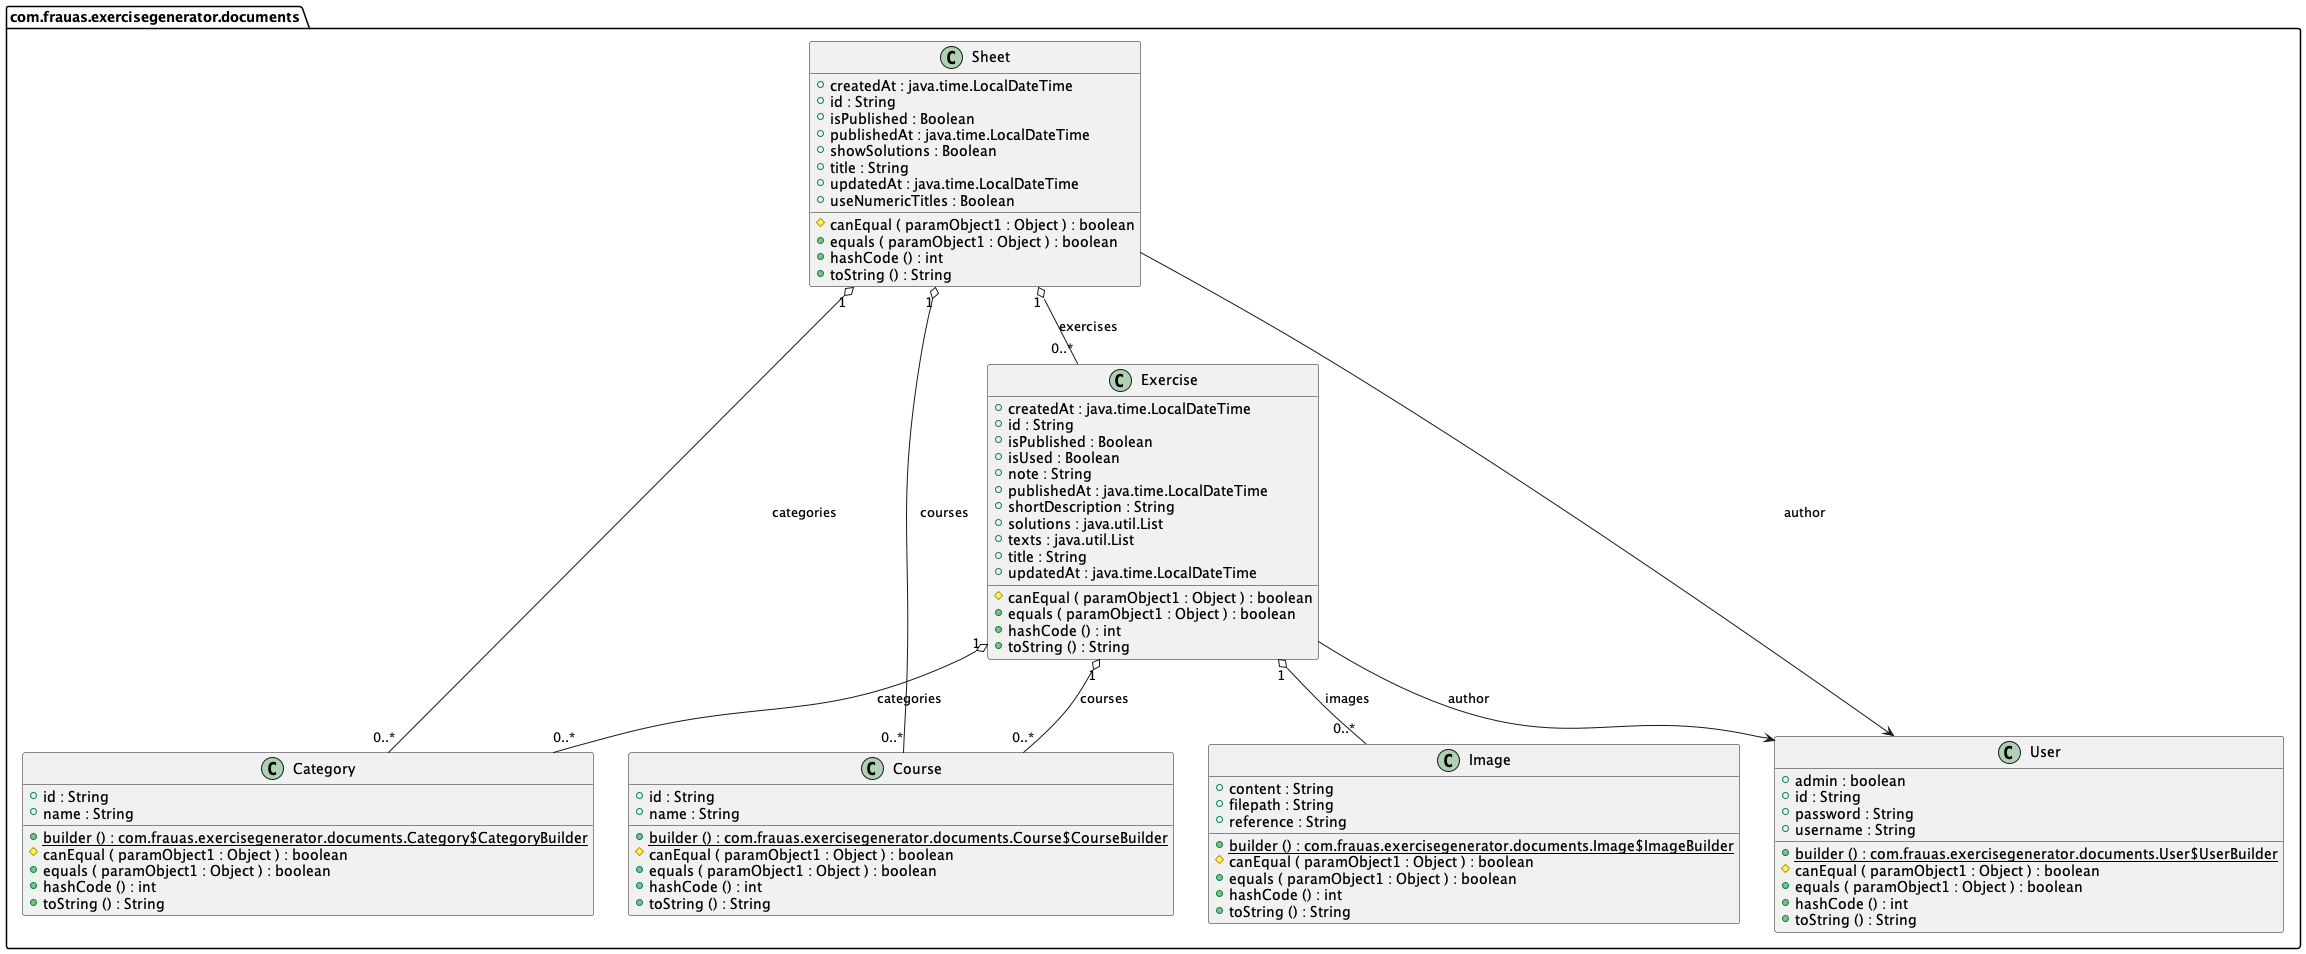

The diagram above was rendered by PlantUML. Its source (embedded in the PNG):
@startuml

class com.frauas.exercisegenerator.documents.Category {
	{field} +id : String
	{field} +name : String
	{method}  {static} +builder () : com.frauas.exercisegenerator.documents.Category$CategoryBuilder
	{method} #canEqual ( paramObject1 : Object ) : boolean
	{method} +equals ( paramObject1 : Object ) : boolean
	{method} +hashCode () : int
	{method} +toString () : String
}


class com.frauas.exercisegenerator.documents.Course {
	{field} +id : String
	{field} +name : String
	{method}  {static} +builder () : com.frauas.exercisegenerator.documents.Course$CourseBuilder
	{method} #canEqual ( paramObject1 : Object ) : boolean
	{method} +equals ( paramObject1 : Object ) : boolean
	{method} +hashCode () : int
	{method} +toString () : String
}


class com.frauas.exercisegenerator.documents.Exercise {
	{field} +createdAt : java.time.LocalDateTime
	{field} +id : String
	{field} +isPublished : Boolean
	{field} +isUsed : Boolean
	{field} +note : String
	{field} +publishedAt : java.time.LocalDateTime
	{field} +shortDescription : String
	{field} +solutions : java.util.List
	{field} +texts : java.util.List
	{field} +title : String
	{field} +updatedAt : java.time.LocalDateTime
	{method} #canEqual ( paramObject1 : Object ) : boolean
	{method} +equals ( paramObject1 : Object ) : boolean
	{method} +hashCode () : int
	{method} +toString () : String
}


class com.frauas.exercisegenerator.documents.Image {
	{field} +content : String
	{field} +filepath : String
	{field} +reference : String
	{method}  {static} +builder () : com.frauas.exercisegenerator.documents.Image$ImageBuilder
	{method} #canEqual ( paramObject1 : Object ) : boolean
	{method} +equals ( paramObject1 : Object ) : boolean
	{method} +hashCode () : int
	{method} +toString () : String
}


class com.frauas.exercisegenerator.documents.Sheet {
	{field} +createdAt : java.time.LocalDateTime
	{field} +id : String
	{field} +isPublished : Boolean
	{field} +publishedAt : java.time.LocalDateTime
	{field} +showSolutions : Boolean
	{field} +title : String
	{field} +updatedAt : java.time.LocalDateTime
	{field} +useNumericTitles : Boolean
	{method} #canEqual ( paramObject1 : Object ) : boolean
	{method} +equals ( paramObject1 : Object ) : boolean
	{method} +hashCode () : int
	{method} +toString () : String
}


class com.frauas.exercisegenerator.documents.User {
	{field} +admin : boolean
	{field} +id : String
	{field} +password : String
	{field} +username : String
	{method}  {static} +builder () : com.frauas.exercisegenerator.documents.User$UserBuilder
	{method} #canEqual ( paramObject1 : Object ) : boolean
	{method} +equals ( paramObject1 : Object ) : boolean
	{method} +hashCode () : int
	{method} +toString () : String
}




com.frauas.exercisegenerator.documents.Exercise "1" o-- "0..*"  com.frauas.exercisegenerator.documents.Category : categories
com.frauas.exercisegenerator.documents.Exercise "1" o-- "0..*"  com.frauas.exercisegenerator.documents.Course : courses
com.frauas.exercisegenerator.documents.Exercise "1" o-- "0..*"  com.frauas.exercisegenerator.documents.Image : images
com.frauas.exercisegenerator.documents.Exercise -->  com.frauas.exercisegenerator.documents.User : author
com.frauas.exercisegenerator.documents.Sheet "1" o-- "0..*"  com.frauas.exercisegenerator.documents.Category : categories
com.frauas.exercisegenerator.documents.Sheet "1" o-- "0..*"  com.frauas.exercisegenerator.documents.Course : courses
com.frauas.exercisegenerator.documents.Sheet "1" o-- "0..*"  com.frauas.exercisegenerator.documents.Exercise : exercises
com.frauas.exercisegenerator.documents.Sheet -->  com.frauas.exercisegenerator.documents.User : author


@enduml